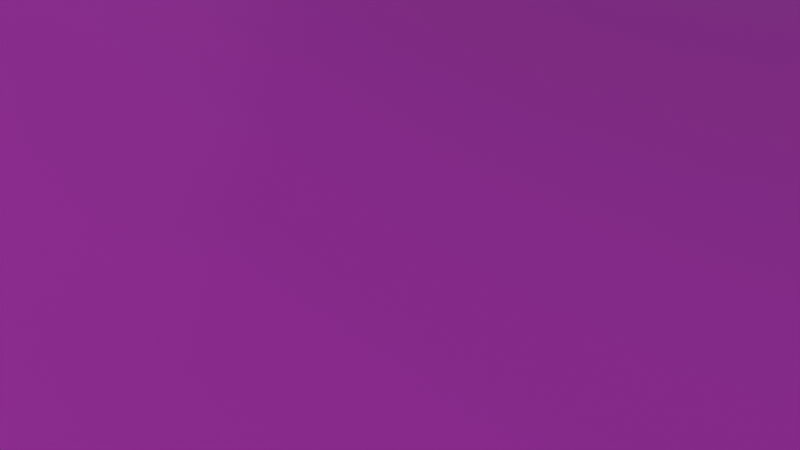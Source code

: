 # Source: Test_path2.blend  (saved by Blender 4.4.32; exported with 4.5.12 LTS)
import bpy
from mathutils import Matrix  # noqa: F401  (used for matrix-valued properties, if any)

bpy.ops.wm.read_factory_settings(use_empty=True)
scene = bpy.context.scene
scene.name = 'Scene'

# ---- collections
col_collection = bpy.data.collections.new('Collection'); scene.collection.children.link(col_collection)

# ---- images (referenced by path relative to the original .blend; pixels are not part of the script)
import os
ASSET_DIR = os.environ.get("B2B_ASSET_DIR", "")  # directory of the original .blend (textures are referenced by path, not embedded)
HERE = os.path.dirname(os.path.abspath(__file__))  # packed textures are extracted next to this script under _unpacked/

def load_image(name, relpath, width, height, colorspace="sRGB"):
    """Load a texture the original file referenced (path relative to the .blend, or extracted next to this script)."""
    p = next((c for c in (os.path.join(HERE, relpath), os.path.join(ASSET_DIR, relpath)) if relpath and os.path.exists(c)), "")
    if p:
        img = bpy.data.images.load(p, check_existing=True)
        img.name = name
    else:  # same state as the original file: an image datablock whose file is absent (Cycles renders it pink)
        img = bpy.data.images.new(name, width, height)
        img.source = "FILE"
        img.filepath = "//" + (relpath or name)
    img.colorspace_settings.name = colorspace
    return img
img_gravelbig01_2k_basecolor_png_002 = load_image('GravelBig01_2K_BaseColor.png.002', 'GravelBig01_2K_BaseColor.png', 1024, 1024, 'sRGB')
img_gravelbig01_2k_roughness_png_002 = load_image('GravelBig01_2K_Roughness.png.002', 'GravelBig01_2K_Roughness.png', 1024, 1024, 'Non-Color')
img_gravelbig01_2k_normal_png_002 = load_image('GravelBig01_2K_Normal.png.002', 'GravelBig01_2K_Normal.png', 1024, 1024, 'Non-Color')
img_rock_tiles = load_image('Rock tiles', 'missing.png', 1024, 1024, 'sRGB')

# ---- materials (node trees are filled in below, after node groups)
mat_material_006 = bpy.data.materials.new('Material.006')

# ---- material node trees
mat_material_006.use_nodes = True; mat_material_006.node_tree.nodes.clear()
_N = mat_material_006.node_tree.nodes; _L = mat_material_006.node_tree.links
n0 = _N.new('ShaderNodeBsdfPrincipled'); n0.name = 'Principled BSDF'; n0.location = (10, 300)
n1 = _N.new('ShaderNodeOutputMaterial'); n1.name = 'Material Output'; n1.location = (300, 300)
n2 = _N.new('ShaderNodeTexImage'); n2.name = 'Image Texture'; n2.location = (85, -40)
n2.label = 'Base Color'
n2.image = img_gravelbig01_2k_basecolor_png_002
n3 = _N.new('ShaderNodeTexImage'); n3.name = 'Image Texture.001'; n3.location = (85, -320)
n3.label = 'Roughness'
n3.image = img_gravelbig01_2k_roughness_png_002
n4 = _N.new('ShaderNodeTexImage'); n4.name = 'Image Texture.002'; n4.location = (85, -600)
n4.label = 'Normal'
n4.image = img_gravelbig01_2k_normal_png_002
n5 = _N.new('ShaderNodeNormalMap'); n5.name = 'Normal Map'; n5.location = (-240, -60)
n6 = _N.new('ShaderNodeMapping'); n6.name = 'Mapping'; n6.location = (230, -40)
n7 = _N.new('NodeReroute'); n7.name = 'Reroute'; n7.location = (35, -495)
n7.width = 10
n7.socket_idname = 'NodeSocketVector'
n8 = _N.new('ShaderNodeTexCoord'); n8.name = 'Texture Coordinate'; n8.location = (30, -40)
n9 = _N.new('NodeFrame'); n9.name = 'Frame'; n9.location = (-1270, 340)
n9.label = 'Mapping'
n9.width = 400
n10 = _N.new('NodeFrame'); n10.name = 'Frame.001'; n10.location = (-625, 540)
n10.label = 'Textures'
n10.width = 355
n11 = _N.new('ShaderNodeTexImage'); n11.name = 'Image Texture.003'; n11.location = (-1313, -194)
n11.image = img_rock_tiles
n2.parent = n10
n3.parent = n10
n4.parent = n10
n6.parent = n9
n7.parent = n10
n8.parent = n9
_L.new(n4.outputs[0], n5.inputs[1])
_L.new(n5.outputs[0], n0.inputs[5])
_L.new(n7.outputs[0], n2.inputs[0])
_L.new(n7.outputs[0], n3.inputs[0])
_L.new(n7.outputs[0], n4.inputs[0])
_L.new(n6.outputs[0], n7.inputs[0])
_L.new(n8.outputs[2], n6.inputs[0])
_L.new(n0.outputs[0], n1.inputs[0])
_L.new(n2.outputs[0], n0.inputs[0])
_L.new(n3.outputs[0], n0.inputs[2])
n1.is_active_output = True

# ---- world
world_world = bpy.data.worlds.new('World'); scene.world = world_world
world_world.use_nodes = True; world_world.node_tree.nodes.clear()
_N = world_world.node_tree.nodes; _L = world_world.node_tree.links
n0 = _N.new('ShaderNodeOutputWorld'); n0.name = 'World Output'; n0.location = (300, 300)
n1 = _N.new('ShaderNodeBackground'); n1.name = 'Background'; n1.location = (10, 300)
n1.inputs[0].default_value = (0.05088, 0.05088, 0.05088, 1.0)
_L.new(n1.outputs[0], n0.inputs[0])
n0.is_active_output = True
world_world.color = (0.05088, 0.05088, 0.05088)
world_world.sun_shadow_jitter_overblur = 0.0

# ---- cameras
cam_camera = bpy.data.cameras.new('Camera')
cam_camera.clip_end = 100.0
cam_camera.ortho_scale = 7.314

# ---- meshes
me_plane_002 = bpy.data.meshes.new('Plane.002')
me_plane_002.from_pydata([(-75.0, -75.0, 0.0), (75.0, -75.0, 0.0), (-75.0, 75.0, 0.0), (75.0, 75.0, 0.0)], [], [(0, 1, 3, 2)])
_uv = me_plane_002.uv_layers.new(name='UVMap')
_uv.uv.foreach_set('vector', [2.623e-08, 1.0, 1.017e-07, 7.68e-15, 1.0, 7.55e-08, 1.0, 1.0])
me_plane_002.materials.append(mat_material_006)
me_plane_002.update()

# ---- objects
ob_camera = bpy.data.objects.new('Camera', cam_camera)
ob_plane = bpy.data.objects.new('Plane', me_plane_002)

# ---- transforms, parenting, visibility, modifiers, constraints
ob_camera.location = (7.359, -6.926, 4.958)
ob_camera.rotation_euler = (1.109, 0.0, 0.8149)
ob_camera.lock_rotations_4d = False
ob_camera.empty_display_type = 'ARROWS'
ob_camera.color = (0.0, 0.0, 0.0, 0.0)
ob_camera.display_type = 'WIRE'
ob_camera.lineart.crease_threshold = 0.0
ob_plane.location = (0.0, 0.0, 0.0)

# ---- collection membership
col_collection.objects.link(ob_camera)
col_collection.objects.link(ob_plane)

# ---- scene / render settings (as saved in the file)
scene.camera = ob_camera
scene.frame_start = 1; scene.frame_end = 250; scene.frame_set(1)
scene.render.engine = 'CYCLES'
scene.cycles.bake_type = 'DIFFUSE'
bpy.context.view_layer.update()

# ---- added for rendering (the .blend has no usable light): sun
light_auto_sun = bpy.data.lights.new('AutoSun', 'SUN')
light_auto_sun.energy = 3.0
light_auto_sun.angle = 0.0523599
ob_auto_sun = bpy.data.objects.new('AutoSun', light_auto_sun)
scene.collection.objects.link(ob_auto_sun)
ob_auto_sun.rotation_euler = (0.872665, 0.174533, 0.523599)
bpy.context.view_layer.update()
